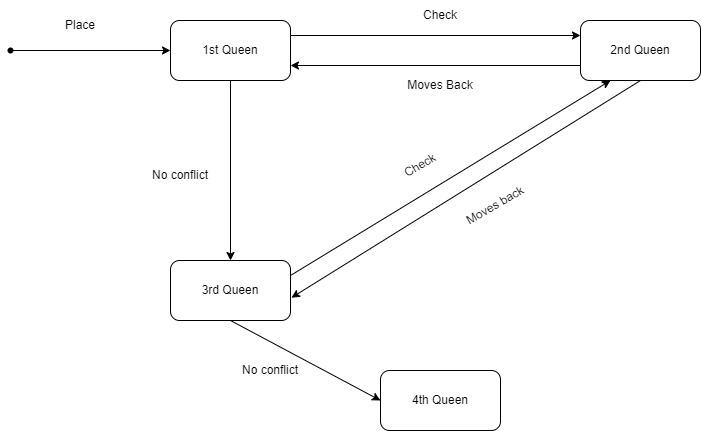

The diagram above was exported from draw.io. Its source (the exported page's mxGraphModel, read from the mxfile embedded in the PNG):
<mxGraphModel dx="1009" dy="621" grid="1" gridSize="10" guides="1" tooltips="1" connect="1" arrows="1" fold="1" page="1" pageScale="1" pageWidth="3300" pageHeight="2339" math="0" shadow="0">
  <root>
    <mxCell id="0" />
    <mxCell id="1" parent="0" />
    <mxCell id="Yoo10SfMxUdmPEPC1N56-1" value="" style="rounded=1;whiteSpace=wrap;html=1;" vertex="1" parent="1">
      <mxGeometry x="230" y="180" width="120" height="60" as="geometry" />
    </mxCell>
    <mxCell id="Yoo10SfMxUdmPEPC1N56-2" value="" style="rounded=1;whiteSpace=wrap;html=1;" vertex="1" parent="1">
      <mxGeometry x="640" y="180" width="120" height="60" as="geometry" />
    </mxCell>
    <mxCell id="Yoo10SfMxUdmPEPC1N56-3" value="" style="rounded=1;whiteSpace=wrap;html=1;" vertex="1" parent="1">
      <mxGeometry x="230" y="420" width="120" height="60" as="geometry" />
    </mxCell>
    <mxCell id="Yoo10SfMxUdmPEPC1N56-4" value="" style="rounded=1;whiteSpace=wrap;html=1;" vertex="1" parent="1">
      <mxGeometry x="440" y="530" width="120" height="60" as="geometry" />
    </mxCell>
    <mxCell id="Yoo10SfMxUdmPEPC1N56-5" value="" style="endArrow=classic;html=1;rounded=0;exitX=1;exitY=0.25;exitDx=0;exitDy=0;entryX=0.25;entryY=1;entryDx=0;entryDy=0;" edge="1" parent="1" source="Yoo10SfMxUdmPEPC1N56-3" target="Yoo10SfMxUdmPEPC1N56-2">
      <mxGeometry width="50" height="50" relative="1" as="geometry">
        <mxPoint x="490" y="350" as="sourcePoint" />
        <mxPoint x="540" y="300" as="targetPoint" />
      </mxGeometry>
    </mxCell>
    <mxCell id="Yoo10SfMxUdmPEPC1N56-6" value="" style="endArrow=classic;html=1;rounded=0;entryX=1.008;entryY=0.62;entryDx=0;entryDy=0;entryPerimeter=0;exitX=0.5;exitY=1;exitDx=0;exitDy=0;" edge="1" parent="1" source="Yoo10SfMxUdmPEPC1N56-2" target="Yoo10SfMxUdmPEPC1N56-3">
      <mxGeometry width="50" height="50" relative="1" as="geometry">
        <mxPoint x="490" y="350" as="sourcePoint" />
        <mxPoint x="540" y="300" as="targetPoint" />
      </mxGeometry>
    </mxCell>
    <mxCell id="Yoo10SfMxUdmPEPC1N56-7" value="" style="endArrow=classic;html=1;rounded=0;exitX=0.5;exitY=1;exitDx=0;exitDy=0;entryX=0.5;entryY=0;entryDx=0;entryDy=0;" edge="1" parent="1" source="Yoo10SfMxUdmPEPC1N56-1" target="Yoo10SfMxUdmPEPC1N56-3">
      <mxGeometry width="50" height="50" relative="1" as="geometry">
        <mxPoint x="490" y="350" as="sourcePoint" />
        <mxPoint x="540" y="300" as="targetPoint" />
      </mxGeometry>
    </mxCell>
    <mxCell id="Yoo10SfMxUdmPEPC1N56-8" value="" style="endArrow=classic;html=1;rounded=0;exitX=1;exitY=0.25;exitDx=0;exitDy=0;entryX=0;entryY=0.25;entryDx=0;entryDy=0;" edge="1" parent="1" source="Yoo10SfMxUdmPEPC1N56-1" target="Yoo10SfMxUdmPEPC1N56-2">
      <mxGeometry width="50" height="50" relative="1" as="geometry">
        <mxPoint x="490" y="350" as="sourcePoint" />
        <mxPoint x="540" y="300" as="targetPoint" />
      </mxGeometry>
    </mxCell>
    <mxCell id="Yoo10SfMxUdmPEPC1N56-9" value="" style="endArrow=classic;html=1;rounded=0;entryX=1;entryY=0.75;entryDx=0;entryDy=0;exitX=0;exitY=0.75;exitDx=0;exitDy=0;" edge="1" parent="1" source="Yoo10SfMxUdmPEPC1N56-2" target="Yoo10SfMxUdmPEPC1N56-1">
      <mxGeometry width="50" height="50" relative="1" as="geometry">
        <mxPoint x="490" y="350" as="sourcePoint" />
        <mxPoint x="540" y="300" as="targetPoint" />
      </mxGeometry>
    </mxCell>
    <mxCell id="Yoo10SfMxUdmPEPC1N56-10" value="" style="endArrow=classic;html=1;rounded=0;exitX=0.5;exitY=1;exitDx=0;exitDy=0;entryX=0;entryY=0.5;entryDx=0;entryDy=0;" edge="1" parent="1" source="Yoo10SfMxUdmPEPC1N56-3" target="Yoo10SfMxUdmPEPC1N56-4">
      <mxGeometry width="50" height="50" relative="1" as="geometry">
        <mxPoint x="490" y="350" as="sourcePoint" />
        <mxPoint x="540" y="300" as="targetPoint" />
      </mxGeometry>
    </mxCell>
    <mxCell id="Yoo10SfMxUdmPEPC1N56-12" style="edgeStyle=orthogonalEdgeStyle;rounded=0;orthogonalLoop=1;jettySize=auto;html=1;entryX=0;entryY=0.5;entryDx=0;entryDy=0;" edge="1" parent="1" source="Yoo10SfMxUdmPEPC1N56-11" target="Yoo10SfMxUdmPEPC1N56-1">
      <mxGeometry relative="1" as="geometry" />
    </mxCell>
    <mxCell id="Yoo10SfMxUdmPEPC1N56-11" value="" style="shape=waypoint;sketch=0;fillStyle=solid;size=6;pointerEvents=1;points=[];fillColor=none;resizable=0;rotatable=0;perimeter=centerPerimeter;snapToPoint=1;" vertex="1" parent="1">
      <mxGeometry x="60" y="200" width="20" height="20" as="geometry" />
    </mxCell>
    <mxCell id="Yoo10SfMxUdmPEPC1N56-13" value="Place" style="text;html=1;strokeColor=none;fillColor=none;align=center;verticalAlign=middle;whiteSpace=wrap;rounded=0;" vertex="1" parent="1">
      <mxGeometry x="110" y="170" width="60" height="30" as="geometry" />
    </mxCell>
    <mxCell id="Yoo10SfMxUdmPEPC1N56-14" value="Check" style="text;html=1;strokeColor=none;fillColor=none;align=center;verticalAlign=middle;whiteSpace=wrap;rounded=0;" vertex="1" parent="1">
      <mxGeometry x="460" y="160" width="80" height="30" as="geometry" />
    </mxCell>
    <mxCell id="Yoo10SfMxUdmPEPC1N56-15" value="Moves Back" style="text;html=1;strokeColor=none;fillColor=none;align=center;verticalAlign=middle;whiteSpace=wrap;rounded=0;" vertex="1" parent="1">
      <mxGeometry x="460" y="230" width="80" height="30" as="geometry" />
    </mxCell>
    <mxCell id="Yoo10SfMxUdmPEPC1N56-16" value="Check" style="text;html=1;strokeColor=none;fillColor=none;align=center;verticalAlign=middle;whiteSpace=wrap;rounded=0;rotation=-30;" vertex="1" parent="1">
      <mxGeometry x="450" y="310" width="60" height="30" as="geometry" />
    </mxCell>
    <mxCell id="Yoo10SfMxUdmPEPC1N56-17" value="Moves back" style="text;html=1;strokeColor=none;fillColor=none;align=center;verticalAlign=middle;whiteSpace=wrap;rounded=0;rotation=-30;" vertex="1" parent="1">
      <mxGeometry x="510" y="350" width="90" height="30" as="geometry" />
    </mxCell>
    <mxCell id="Yoo10SfMxUdmPEPC1N56-18" value="No conflict" style="text;html=1;strokeColor=none;fillColor=none;align=center;verticalAlign=middle;whiteSpace=wrap;rounded=0;" vertex="1" parent="1">
      <mxGeometry x="210" y="320" width="60" height="30" as="geometry" />
    </mxCell>
    <mxCell id="Yoo10SfMxUdmPEPC1N56-19" value="1st Queen" style="text;html=1;strokeColor=none;fillColor=none;align=center;verticalAlign=middle;whiteSpace=wrap;rounded=0;" vertex="1" parent="1">
      <mxGeometry x="260" y="195" width="60" height="30" as="geometry" />
    </mxCell>
    <mxCell id="Yoo10SfMxUdmPEPC1N56-20" value="2nd Queen" style="text;html=1;strokeColor=none;fillColor=none;align=center;verticalAlign=middle;whiteSpace=wrap;rounded=0;" vertex="1" parent="1">
      <mxGeometry x="655" y="195" width="90" height="30" as="geometry" />
    </mxCell>
    <mxCell id="Yoo10SfMxUdmPEPC1N56-21" value="3rd Queen" style="text;html=1;strokeColor=none;fillColor=none;align=center;verticalAlign=middle;whiteSpace=wrap;rounded=0;" vertex="1" parent="1">
      <mxGeometry x="260" y="435" width="60" height="30" as="geometry" />
    </mxCell>
    <mxCell id="Yoo10SfMxUdmPEPC1N56-22" value="4th Queen" style="text;html=1;strokeColor=none;fillColor=none;align=center;verticalAlign=middle;whiteSpace=wrap;rounded=0;" vertex="1" parent="1">
      <mxGeometry x="470" y="545" width="60" height="30" as="geometry" />
    </mxCell>
    <mxCell id="Yoo10SfMxUdmPEPC1N56-23" value="No conflict" style="text;html=1;strokeColor=none;fillColor=none;align=center;verticalAlign=middle;whiteSpace=wrap;rounded=0;" vertex="1" parent="1">
      <mxGeometry x="300" y="515" width="60" height="30" as="geometry" />
    </mxCell>
  </root>
</mxGraphModel>